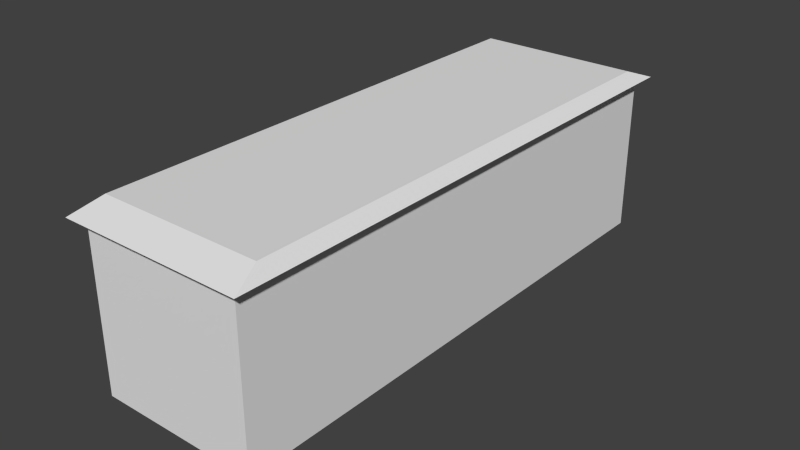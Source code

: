 # Source: Box_long_looseLid.blend  (saved by Blender 2.69.0; exported with 4.5.12 LTS)
import bpy
from mathutils import Matrix  # noqa: F401  (used for matrix-valued properties, if any)

bpy.ops.wm.read_factory_settings(use_empty=True)
scene = bpy.context.scene
scene.name = 'Scene'

# ---- collections
col_collection_1 = bpy.data.collections.new('Collection 1'); scene.collection.children.link(col_collection_1)

# ---- materials (node trees are filled in below, after node groups)
mat_box_long_looselid = bpy.data.materials.new('Box_long_looseLid')
mat_box_long_looselid.alpha_threshold = 0.0
mat_box_long_looselid.use_transparent_shadow = False
mat_box_long_looselid.roughness = 0.5
mat_box_long_looselid.specular_intensity = 0.0
mat_box_long_looselid.line_color = (0.0, 0.0, 0.0, 1.0)

# ---- material node trees

# ---- world
world_world = bpy.data.worlds.new('World'); scene.world = world_world
world_world.color = (0.05088, 0.05088, 0.05088)
world_world.use_sun_shadow = False
world_world.sun_shadow_jitter_overblur = 0.0
world_world.cycles.sampling_method = 'MANUAL'
world_world.cycles.sample_map_resolution = 256

# ---- meshes
me_box_long_looselid = bpy.data.meshes.new('Box_long_looseLid')
me_box_long_looselid.from_pydata([(0.3, 1.0, 0.07803), (0.3, -1.0, 0.07803), (-0.3, -1.0, 0.07803), (-0.3, 1.0, 0.07803), (0.3424, -1.039, 0.6827), (0.3424, 1.039, 0.6827), (-0.3425, 1.039, 0.6831), (-0.3425, -1.039, 0.6831), (0.3, 1.0, 0.6806), (0.3, -1.0, 0.6806), (-0.3, -1.0, 0.6806), (-0.3, 1.0, 0.6806), (-0.3052, -0.9256, 0.7264), (-0.3052, 0.9256, 0.7264), (0.3051, 0.9256, 0.7262), (0.3051, -0.9256, 0.7262), (0.3082, -0.9352, 0.7075), (0.3082, 0.9352, 0.7075), (-0.3084, 0.9352, 0.7078), (-0.3084, -0.9352, 0.7078), (0.2568, 0.9181, 0.6806), (0.2568, -0.9182, 0.6806), (-0.2568, -0.9181, 0.6806), (-0.2568, 0.9181, 0.6806), (0.2723, 0.9077, 0.1056), (0.2723, -0.9077, 0.1056), (-0.2723, -0.9077, 0.1056), (-0.2723, 0.9077, 0.1056), (-0.2132, -0.8116, 3.75e-06), (-0.2132, -0.7457, 3.75e-06), (-0.1473, -0.7457, 3.75e-06), (-0.1473, -0.8116, 3.75e-06), (-0.238, -0.8364, 0.07812), (-0.238, -0.721, 0.07812), (-0.1226, -0.721, 0.07812), (-0.1226, -0.8364, 0.07812), (0.1467, -0.8116, 3.75e-06), (0.1467, -0.7457, 3.75e-06), (0.2126, -0.7457, 3.75e-06), (0.2126, -0.8116, 3.75e-06), (0.122, -0.8364, 0.07812), (0.122, -0.721, 0.07812), (0.2374, -0.721, 0.07812), (0.2374, -0.8364, 0.07812), (0.1467, 0.746, 3.75e-06), (0.1467, 0.8118, 3.75e-06), (0.2126, 0.8118, 3.75e-06), (0.2126, 0.746, 3.75e-06), (0.122, 0.7212, 0.07812), (0.122, 0.8366, 0.07812), (0.2374, 0.8366, 0.07812), (0.2374, 0.7212, 0.07812), (-0.2028, 0.746, 3.75e-06), (-0.2028, 0.8118, 3.75e-06), (-0.1369, 0.8118, 3.75e-06), (-0.1369, 0.746, 3.75e-06), (-0.2276, 0.7212, 0.07812), (-0.2276, 0.8366, 0.07812), (-0.1122, 0.8366, 0.07812), (-0.1122, 0.7212, 0.07812)], [], [(0, 1, 2, 3), (5, 6, 13, 14), (4, 5, 14, 15), (13, 12, 15, 14), (6, 7, 12, 13), (8, 0, 3, 11), (7, 6, 18, 19), (2, 10, 11, 3), (1, 9, 10, 2), (0, 8, 9, 1), (6, 5, 17, 18), (5, 4, 16, 17), (19, 18, 17, 16), (7, 4, 15, 12), (4, 7, 19, 16), (9, 8, 20, 21), (10, 9, 21, 22), (11, 10, 22, 23), (8, 11, 23, 20), (21, 20, 24, 25), (22, 21, 25, 26), (23, 22, 26, 27), (20, 23, 27, 24), (27, 26, 25, 24), (32, 33, 29, 28), (33, 34, 30, 29), (34, 35, 31, 30), (35, 32, 28, 31), (28, 29, 30, 31), (40, 41, 37, 36), (41, 42, 38, 37), (42, 43, 39, 38), (43, 40, 36, 39), (36, 37, 38, 39), (48, 49, 45, 44), (49, 50, 46, 45), (50, 51, 47, 46), (51, 48, 44, 47), (44, 45, 46, 47), (56, 57, 53, 52), (57, 58, 54, 53), (58, 59, 55, 54), (59, 56, 52, 55), (52, 53, 54, 55)])
_uv = me_box_long_looselid.uv_layers.new(name='UVMap')
_uv.uv.foreach_set('vector', [0.8398, 0.168, 0.8398, 0.6211, 0.7031, 0.6211, 0.7031, 0.168, 0.5078, 0.7852, 0.5078, 0.9492, 0.4805, 0.9375, 0.4805, 0.7969, 0.03906, 0.7852, 0.5078, 0.7852, 0.4805, 0.7969, 0.06641, 0.7969, 0.4805, 0.9375, 0.06641, 0.9375, 0.06641, 0.7969, 0.4805, 0.7969, 0.5078, 0.9492, 0.03906, 0.9492, 0.06641, 0.9375, 0.4805, 0.9375, 0.8398, 0.03125, 0.8398, 0.168, 0.7031, 0.168, 0.7031, 0.03125, 0.03906, 0.9492, 0.5078, 0.9492, 0.4844, 0.957, 0.0625, 0.957, 0.7031, 0.6211, 0.5664, 0.6211, 0.5664, 0.168, 0.7031, 0.168, 0.8398, 0.6211, 0.8398, 0.7578, 0.7031, 0.7578, 0.7031, 0.6211, 0.8398, 0.168, 0.9766, 0.168, 0.9766, 0.6211, 0.8398, 0.6211, 0.5078, 0.9492, 0.5078, 0.7852, 0.5352, 0.793, 0.5352, 0.9414, 0.5078, 0.7852, 0.03906, 0.7852, 0.0625, 0.7773, 0.4844, 0.7773, 0.5547, 0.8086, 0.9766, 0.8086, 0.9766, 0.9492, 0.5547, 0.9492, 0.03906, 0.9492, 0.03906, 0.7852, 0.06641, 0.7969, 0.06641, 0.9375, 0.03906, 0.7852, 0.03906, 0.9492, 0.01172, 0.9414, 0.01172, 0.793, 0.9766, 0.6211, 0.9766, 0.168, 0.9844, 0.1875, 0.9844, 0.6055, 0.7031, 0.7578, 0.8398, 0.7578, 0.8281, 0.7773, 0.7109, 0.7773, 0.5664, 0.168, 0.5664, 0.6211, 0.5547, 0.6055, 0.5547, 0.1875, 0.8398, 0.03125, 0.7031, 0.03125, 0.7109, 0.01172, 0.8281, 0.01172, 0.03125, 0.5703, 0.03125, 0.1523, 0.1641, 0.1562, 0.1641, 0.5664, 0.2812, 0.6992, 0.1641, 0.6992, 0.1641, 0.5664, 0.2852, 0.5664, 0.418, 0.1523, 0.418, 0.5703, 0.2852, 0.5664, 0.2852, 0.1562, 0.1641, 0.02344, 0.2812, 0.02344, 0.2852, 0.1562, 0.1641, 0.1562, 0.2852, 0.1562, 0.2852, 0.5664, 0.1641, 0.5664, 0.1641, 0.1562, 0.4531, 0.4883, 0.4531, 0.4492, 0.4688, 0.4648, 0.4688, 0.4727, 0.4531, 0.4492, 0.4961, 0.4492, 0.4805, 0.4648, 0.4688, 0.4648, 0.4961, 0.4492, 0.4961, 0.4883, 0.4805, 0.4727, 0.4805, 0.4648, 0.4961, 0.4883, 0.4531, 0.4883, 0.4688, 0.4727, 0.4805, 0.4727, 0.4688, 0.4727, 0.4688, 0.4648, 0.4805, 0.4648, 0.4805, 0.4727, 0.4531, 0.6914, 0.4531, 0.6523, 0.4688, 0.668, 0.4688, 0.6758, 0.4531, 0.6523, 0.4961, 0.6523, 0.4805, 0.668, 0.4688, 0.668, 0.4961, 0.6523, 0.4961, 0.6914, 0.4805, 0.6758, 0.4805, 0.668, 0.4961, 0.6914, 0.4531, 0.6914, 0.4688, 0.6758, 0.4805, 0.6758, 0.4688, 0.6758, 0.4688, 0.668, 0.4805, 0.668, 0.4805, 0.6758, 0.4531, 0.625, 0.4531, 0.5859, 0.4688, 0.6016, 0.4688, 0.6094, 0.4531, 0.5859, 0.4961, 0.5859, 0.4805, 0.6016, 0.4688, 0.6016, 0.4961, 0.5859, 0.4961, 0.625, 0.4805, 0.6094, 0.4805, 0.6016, 0.4961, 0.625, 0.4531, 0.625, 0.4688, 0.6094, 0.4805, 0.6094, 0.4688, 0.6094, 0.4688, 0.6016, 0.4805, 0.6016, 0.4805, 0.6094, 0.4531, 0.5195, 0.4961, 0.5195, 0.4805, 0.5352, 0.4688, 0.5352, 0.4961, 0.5195, 0.4961, 0.5586, 0.4805, 0.543, 0.4805, 0.5352, 0.4961, 0.5586, 0.4531, 0.5586, 0.4688, 0.543, 0.4805, 0.543, 0.4531, 0.5586, 0.4531, 0.5195, 0.4688, 0.5352, 0.4688, 0.543, 0.4688, 0.5352, 0.4805, 0.5352, 0.4805, 0.543, 0.4688, 0.543])
me_box_long_looselid.materials.append(mat_box_long_looselid)
me_box_long_looselid.use_remesh_preserve_volume = False
me_box_long_looselid.use_remesh_preserve_attributes = False
me_box_long_looselid.use_mirror_vertex_groups = False
me_box_long_looselid.update()
arm_armature = bpy.data.armatures.new('Armature')  # bones are not reproduced

# ---- objects
ob_armature = bpy.data.objects.new('Armature', arm_armature)
ob_box_long_looselid = bpy.data.objects.new('Box_long_looseLid', me_box_long_looselid)

# ---- transforms, parenting, visibility, modifiers, constraints
ob_armature.location = (0.0, 0.0, 0.7)
ob_armature.lineart.crease_threshold = 0.0
ob_box_long_looselid.parent = ob_armature
ob_box_long_looselid.matrix_parent_inverse = Matrix(((1.0, 0.0, 0.0, 0.0), (0.0, 1.0, 0.0, 0.0), (0.0, 0.0, 1.0, -0.7), (0.0, 0.0, 0.0, 1.0)))
ob_box_long_looselid.location = (0.0, 0.0, 0.0)
ob_box_long_looselid.lock_rotations_4d = False
ob_box_long_looselid.empty_display_type = 'ARROWS'
ob_box_long_looselid.lineart.crease_threshold = 0.0
_vg = ob_box_long_looselid.vertex_groups.new(name='Bone')
_vg.add([4, 5, 6, 7, 12, 13, 14, 15, 16, 17, 18, 19], 1.0, 'REPLACE')
_m = ob_box_long_looselid.modifiers.new('Armature', 'ARMATURE')
_m.object = ob_armature

# ---- collection membership
col_collection_1.objects.link(ob_armature)
col_collection_1.objects.link(ob_box_long_looselid)

# ---- scene / render settings (as saved in the file)
scene.frame_start = 1; scene.frame_end = 14; scene.frame_set(0)
scene.render.engine = 'BLENDER_EEVEE_NEXT'
scene.render.resolution_percentage = 50
scene.render.dither_intensity = 0.0
scene.cycles.use_denoising = False
scene.cycles.samples = 10
scene.cycles.sampling_pattern = 'TABULATED_SOBOL'
scene.cycles.light_sampling_threshold = 0.0
scene.cycles.use_adaptive_sampling = False
scene.cycles.use_light_tree = False
scene.cycles.blur_glossy = 0.0
scene.cycles.volume_bounces = 1
scene.cycles.pixel_filter_type = 'GAUSSIAN'
scene.cycles.sample_clamp_indirect = 0.0
scene.view_settings.view_transform = 'Standard'
bpy.context.view_layer.update()

# ---- added for rendering (the .blend has no active camera and no usable light): camera, sun
cam_auto = bpy.data.cameras.new('AutoCamera')
cam_auto.lens = 50.0
cam_auto.sensor_width = 36.0
cam_auto.clip_end = 1000.0
ob_auto_camera = bpy.data.objects.new('AutoCamera', cam_auto)
scene.collection.objects.link(ob_auto_camera)
ob_auto_camera.location = (2.13241, -2.55897, 2.06921)
ob_auto_camera.rotation_euler = (1.09748, -7.21219e-08, 0.694738)
scene.camera = ob_auto_camera
light_auto_sun = bpy.data.lights.new('AutoSun', 'SUN')
light_auto_sun.energy = 3.0
light_auto_sun.angle = 0.0523599
ob_auto_sun = bpy.data.objects.new('AutoSun', light_auto_sun)
scene.collection.objects.link(ob_auto_sun)
ob_auto_sun.rotation_euler = (0.872665, 0.174533, 0.523599)
bpy.context.view_layer.update()
